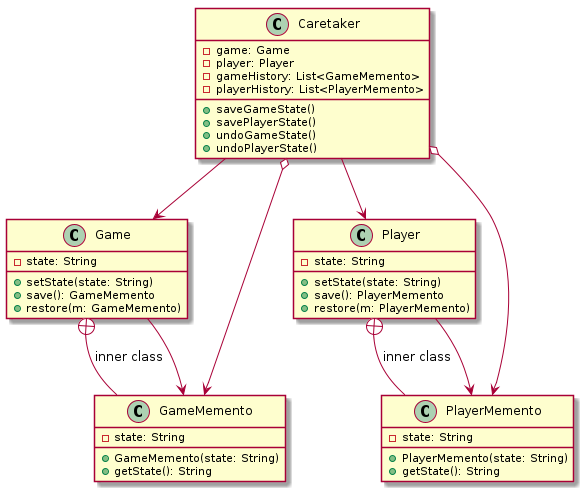

The diagram above was rendered by PlantUML. Its source (embedded in the PNG):
@startuml

class Game {
    - state: String
    + setState(state: String)
    + save(): GameMemento
    + restore(m: GameMemento)
}

class GameMemento {
    - state: String
    + GameMemento(state: String)
    + getState(): String
}

class Player {
    - state: String
    + setState(state: String)
    + save(): PlayerMemento
    + restore(m: PlayerMemento)
}

Player +-- PlayerMemento : inner class
Game +-- GameMemento : inner class 

class PlayerMemento {
    - state: String
    + PlayerMemento(state: String)
    + getState(): String
}

class Caretaker {
    - game: Game
    - player: Player
    - gameHistory: List<GameMemento>
    - playerHistory: List<PlayerMemento>
    + saveGameState()
    + savePlayerState()
    + undoGameState()
    + undoPlayerState()
}

Game --> GameMemento
Player --> PlayerMemento
Caretaker --> Game
Caretaker --> Player
Caretaker o--> GameMemento
Caretaker o--> PlayerMemento

@enduml